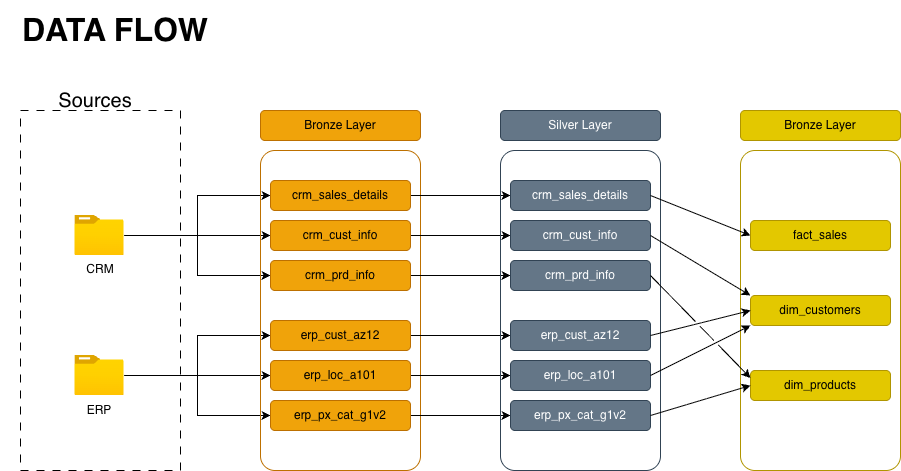

The diagram above was exported from draw.io. Its source (the exported page's mxGraphModel, read from the mxfile embedded in the PNG):
<mxGraphModel dx="964" dy="643" grid="1" gridSize="10" guides="1" tooltips="1" connect="1" arrows="1" fold="1" page="1" pageScale="1" pageWidth="850" pageHeight="1100" math="0" shadow="0">
  <root>
    <mxCell id="0" />
    <mxCell id="1" parent="0" />
    <mxCell id="bhV_hI_MKkFZCGfpK3Kz-2" parent="1" style="rounded=0;whiteSpace=wrap;html=1;fillColor=none;strokeColor=default;dashed=1;dashPattern=8 8;perimeterSpacing=10;" value="" vertex="1">
      <mxGeometry height="360" width="160" x="40" y="160" as="geometry" />
    </mxCell>
    <mxCell id="bhV_hI_MKkFZCGfpK3Kz-29" edge="1" parent="1" source="bhV_hI_MKkFZCGfpK3Kz-3" style="edgeStyle=orthogonalEdgeStyle;rounded=0;orthogonalLoop=1;jettySize=auto;html=1;" target="bhV_hI_MKkFZCGfpK3Kz-26">
      <mxGeometry relative="1" as="geometry" />
    </mxCell>
    <mxCell id="bhV_hI_MKkFZCGfpK3Kz-30" edge="1" parent="1" source="bhV_hI_MKkFZCGfpK3Kz-3" style="edgeStyle=orthogonalEdgeStyle;rounded=0;orthogonalLoop=1;jettySize=auto;html=1;entryX=0;entryY=0.5;entryDx=0;entryDy=0;" target="bhV_hI_MKkFZCGfpK3Kz-22">
      <mxGeometry relative="1" as="geometry" />
    </mxCell>
    <mxCell id="bhV_hI_MKkFZCGfpK3Kz-31" edge="1" parent="1" source="bhV_hI_MKkFZCGfpK3Kz-3" style="edgeStyle=orthogonalEdgeStyle;rounded=0;orthogonalLoop=1;jettySize=auto;html=1;entryX=0;entryY=0.5;entryDx=0;entryDy=0;" target="bhV_hI_MKkFZCGfpK3Kz-27">
      <mxGeometry relative="1" as="geometry" />
    </mxCell>
    <mxCell id="bhV_hI_MKkFZCGfpK3Kz-3" parent="1" style="image;aspect=fixed;html=1;points=[];align=center;fontSize=12;image=img/lib/azure2/general/Folder_Blank.svg;" value="" vertex="1">
      <mxGeometry height="40" width="49.29" x="94.36" y="265" as="geometry" />
    </mxCell>
    <mxCell id="bhV_hI_MKkFZCGfpK3Kz-32" edge="1" parent="1" source="bhV_hI_MKkFZCGfpK3Kz-4" style="edgeStyle=orthogonalEdgeStyle;rounded=0;orthogonalLoop=1;jettySize=auto;html=1;" target="bhV_hI_MKkFZCGfpK3Kz-24">
      <mxGeometry relative="1" as="geometry" />
    </mxCell>
    <mxCell id="bhV_hI_MKkFZCGfpK3Kz-33" edge="1" parent="1" source="bhV_hI_MKkFZCGfpK3Kz-4" style="edgeStyle=orthogonalEdgeStyle;rounded=0;orthogonalLoop=1;jettySize=auto;html=1;entryX=0;entryY=0.5;entryDx=0;entryDy=0;" target="bhV_hI_MKkFZCGfpK3Kz-25">
      <mxGeometry relative="1" as="geometry" />
    </mxCell>
    <mxCell id="bhV_hI_MKkFZCGfpK3Kz-34" edge="1" parent="1" source="bhV_hI_MKkFZCGfpK3Kz-4" style="edgeStyle=orthogonalEdgeStyle;rounded=0;orthogonalLoop=1;jettySize=auto;html=1;entryX=0;entryY=0.5;entryDx=0;entryDy=0;" target="bhV_hI_MKkFZCGfpK3Kz-23">
      <mxGeometry relative="1" as="geometry" />
    </mxCell>
    <mxCell id="bhV_hI_MKkFZCGfpK3Kz-4" parent="1" style="image;aspect=fixed;html=1;points=[];align=center;fontSize=12;image=img/lib/azure2/general/Folder_Blank.svg;" value="" vertex="1">
      <mxGeometry height="40" width="49.29" x="94.36" y="405" as="geometry" />
    </mxCell>
    <mxCell id="bhV_hI_MKkFZCGfpK3Kz-5" parent="1" style="text;html=1;whiteSpace=wrap;strokeColor=none;fillColor=none;align=center;verticalAlign=middle;rounded=0;" value="CRM" vertex="1">
      <mxGeometry height="30" width="60" x="90" y="304" as="geometry" />
    </mxCell>
    <mxCell id="bhV_hI_MKkFZCGfpK3Kz-6" parent="1" style="text;html=1;whiteSpace=wrap;strokeColor=none;fillColor=none;align=center;verticalAlign=middle;rounded=0;" value="ERP" vertex="1">
      <mxGeometry height="30" width="60" x="89" y="445" as="geometry" />
    </mxCell>
    <mxCell id="bhV_hI_MKkFZCGfpK3Kz-7" parent="1" style="text;html=1;whiteSpace=wrap;strokeColor=none;fillColor=none;align=center;verticalAlign=middle;rounded=0;" value="&lt;span style=&quot;font-size: 20px;&quot;&gt;Sources&lt;/span&gt;" vertex="1">
      <mxGeometry height="40" width="60" x="85" y="130" as="geometry" />
    </mxCell>
    <mxCell id="bhV_hI_MKkFZCGfpK3Kz-9" parent="1" style="rounded=1;whiteSpace=wrap;html=1;fillColor=none;strokeColor=#BD7000;perimeterSpacing=0;glass=0;arcSize=9;fontColor=#000000;" value="" vertex="1">
      <mxGeometry height="320" width="160" x="280" y="200" as="geometry" />
    </mxCell>
    <mxCell id="bhV_hI_MKkFZCGfpK3Kz-14" parent="1" style="rounded=1;whiteSpace=wrap;html=1;fillColor=#f0a30a;fontColor=#000000;strokeColor=#BD7000;" value="Bronze Layer" vertex="1">
      <mxGeometry height="30" width="160" x="280" y="160" as="geometry" />
    </mxCell>
    <mxCell id="bhV_hI_MKkFZCGfpK3Kz-43" edge="1" parent="1" source="bhV_hI_MKkFZCGfpK3Kz-22" style="edgeStyle=orthogonalEdgeStyle;rounded=0;orthogonalLoop=1;jettySize=auto;html=1;" target="bhV_hI_MKkFZCGfpK3Kz-37">
      <mxGeometry relative="1" as="geometry" />
    </mxCell>
    <mxCell id="bhV_hI_MKkFZCGfpK3Kz-22" parent="1" style="rounded=1;whiteSpace=wrap;html=1;fillColor=#f0a30a;fontColor=#000000;strokeColor=#BD7000;" value="crm_sales_details" vertex="1">
      <mxGeometry height="30" width="140" x="290" y="230" as="geometry" />
    </mxCell>
    <mxCell id="bhV_hI_MKkFZCGfpK3Kz-46" edge="1" parent="1" source="bhV_hI_MKkFZCGfpK3Kz-23" style="edgeStyle=orthogonalEdgeStyle;rounded=0;orthogonalLoop=1;jettySize=auto;html=1;entryX=0;entryY=0.5;entryDx=0;entryDy=0;" target="bhV_hI_MKkFZCGfpK3Kz-38">
      <mxGeometry relative="1" as="geometry" />
    </mxCell>
    <mxCell id="bhV_hI_MKkFZCGfpK3Kz-23" parent="1" style="rounded=1;whiteSpace=wrap;html=1;fillColor=#f0a30a;fontColor=#000000;strokeColor=#BD7000;" value="erp_cust_az12" vertex="1">
      <mxGeometry height="30" width="140" x="290" y="370" as="geometry" />
    </mxCell>
    <mxCell id="bhV_hI_MKkFZCGfpK3Kz-47" edge="1" parent="1" source="bhV_hI_MKkFZCGfpK3Kz-24" style="edgeStyle=orthogonalEdgeStyle;rounded=0;orthogonalLoop=1;jettySize=auto;html=1;entryX=0;entryY=0.5;entryDx=0;entryDy=0;" target="bhV_hI_MKkFZCGfpK3Kz-39">
      <mxGeometry relative="1" as="geometry" />
    </mxCell>
    <mxCell id="bhV_hI_MKkFZCGfpK3Kz-24" parent="1" style="rounded=1;whiteSpace=wrap;html=1;fillColor=#f0a30a;fontColor=#000000;strokeColor=#BD7000;" value="erp_loc_a101" vertex="1">
      <mxGeometry height="30" width="140" x="290" y="410" as="geometry" />
    </mxCell>
    <mxCell id="bhV_hI_MKkFZCGfpK3Kz-48" edge="1" parent="1" source="bhV_hI_MKkFZCGfpK3Kz-25" style="edgeStyle=orthogonalEdgeStyle;rounded=0;orthogonalLoop=1;jettySize=auto;html=1;entryX=0;entryY=0.5;entryDx=0;entryDy=0;" target="bhV_hI_MKkFZCGfpK3Kz-40">
      <mxGeometry relative="1" as="geometry" />
    </mxCell>
    <mxCell id="bhV_hI_MKkFZCGfpK3Kz-25" parent="1" style="rounded=1;whiteSpace=wrap;html=1;fillColor=#f0a30a;fontColor=#000000;strokeColor=#BD7000;" value="erp_px_cat_g1v2" vertex="1">
      <mxGeometry height="30" width="140" x="290" y="450" as="geometry" />
    </mxCell>
    <mxCell id="bhV_hI_MKkFZCGfpK3Kz-44" edge="1" parent="1" source="bhV_hI_MKkFZCGfpK3Kz-26" style="edgeStyle=orthogonalEdgeStyle;rounded=0;orthogonalLoop=1;jettySize=auto;html=1;entryX=0;entryY=0.5;entryDx=0;entryDy=0;" target="bhV_hI_MKkFZCGfpK3Kz-41">
      <mxGeometry relative="1" as="geometry" />
    </mxCell>
    <mxCell id="bhV_hI_MKkFZCGfpK3Kz-26" parent="1" style="rounded=1;whiteSpace=wrap;html=1;fillColor=#f0a30a;fontColor=#000000;strokeColor=#BD7000;" value="crm_cust_info" vertex="1">
      <mxGeometry height="30" width="140" x="290" y="270" as="geometry" />
    </mxCell>
    <mxCell id="bhV_hI_MKkFZCGfpK3Kz-45" edge="1" parent="1" source="bhV_hI_MKkFZCGfpK3Kz-27" style="edgeStyle=orthogonalEdgeStyle;rounded=0;orthogonalLoop=1;jettySize=auto;html=1;entryX=0;entryY=0.5;entryDx=0;entryDy=0;" target="bhV_hI_MKkFZCGfpK3Kz-42">
      <mxGeometry relative="1" as="geometry" />
    </mxCell>
    <mxCell id="bhV_hI_MKkFZCGfpK3Kz-27" parent="1" style="rounded=1;whiteSpace=wrap;html=1;fillColor=#f0a30a;fontColor=#000000;strokeColor=#BD7000;" value="crm_prd_info" vertex="1">
      <mxGeometry height="30" width="140" x="290" y="310" as="geometry" />
    </mxCell>
    <mxCell id="bhV_hI_MKkFZCGfpK3Kz-35" parent="1" style="rounded=1;whiteSpace=wrap;html=1;fillColor=none;strokeColor=#314354;perimeterSpacing=0;glass=0;arcSize=9;fontColor=#ffffff;" value="" vertex="1">
      <mxGeometry height="320" width="160" x="520" y="200" as="geometry" />
    </mxCell>
    <mxCell id="bhV_hI_MKkFZCGfpK3Kz-36" parent="1" style="rounded=1;whiteSpace=wrap;html=1;fillColor=#647687;strokeColor=#314354;fontColor=#ffffff;" value="Silver Layer" vertex="1">
      <mxGeometry height="30" width="160" x="520" y="160" as="geometry" />
    </mxCell>
    <mxCell id="bhV_hI_MKkFZCGfpK3Kz-37" parent="1" style="rounded=1;whiteSpace=wrap;html=1;fillColor=#647687;fontColor=#ffffff;strokeColor=#314354;" value="crm_sales_details" vertex="1">
      <mxGeometry height="30" width="140" x="530" y="230" as="geometry" />
    </mxCell>
    <mxCell id="bhV_hI_MKkFZCGfpK3Kz-38" parent="1" style="rounded=1;whiteSpace=wrap;html=1;fillColor=#647687;fontColor=#ffffff;strokeColor=#314354;" value="erp_cust_az12" vertex="1">
      <mxGeometry height="30" width="140" x="530" y="370" as="geometry" />
    </mxCell>
    <mxCell id="bhV_hI_MKkFZCGfpK3Kz-39" parent="1" style="rounded=1;whiteSpace=wrap;html=1;fillColor=#647687;fontColor=#ffffff;strokeColor=#314354;" value="erp_loc_a101" vertex="1">
      <mxGeometry height="30" width="140" x="530" y="410" as="geometry" />
    </mxCell>
    <mxCell id="bhV_hI_MKkFZCGfpK3Kz-40" parent="1" style="rounded=1;whiteSpace=wrap;html=1;fillColor=#647687;fontColor=#ffffff;strokeColor=#314354;" value="erp_px_cat_g1v2" vertex="1">
      <mxGeometry height="30" width="140" x="530" y="450" as="geometry" />
    </mxCell>
    <mxCell id="bhV_hI_MKkFZCGfpK3Kz-41" parent="1" style="rounded=1;whiteSpace=wrap;html=1;fillColor=#647687;fontColor=#ffffff;strokeColor=#314354;" value="crm_cust_info" vertex="1">
      <mxGeometry height="30" width="140" x="530" y="270" as="geometry" />
    </mxCell>
    <mxCell id="bhV_hI_MKkFZCGfpK3Kz-42" parent="1" style="rounded=1;whiteSpace=wrap;html=1;fillColor=#647687;fontColor=#ffffff;strokeColor=#314354;" value="crm_prd_info" vertex="1">
      <mxGeometry height="30" width="140" x="530" y="310" as="geometry" />
    </mxCell>
    <mxCell id="bhV_hI_MKkFZCGfpK3Kz-49" parent="1" style="rounded=1;whiteSpace=wrap;html=1;fillColor=none;strokeColor=#B09500;perimeterSpacing=0;glass=0;arcSize=9;fontColor=#000000;" value="" vertex="1">
      <mxGeometry height="320" width="160" x="760" y="200" as="geometry" />
    </mxCell>
    <mxCell id="bhV_hI_MKkFZCGfpK3Kz-50" parent="1" style="rounded=1;whiteSpace=wrap;html=1;fillColor=#e3c800;fontColor=#000000;strokeColor=#B09500;" value="Bronze Layer" vertex="1">
      <mxGeometry height="30" width="160" x="760" y="160" as="geometry" />
    </mxCell>
    <mxCell id="bhV_hI_MKkFZCGfpK3Kz-53" parent="1" style="rounded=1;whiteSpace=wrap;html=1;fillColor=#e3c800;fontColor=#000000;strokeColor=#B09500;" value="dim_customers" vertex="1">
      <mxGeometry height="30" width="140" x="770" y="345" as="geometry" />
    </mxCell>
    <mxCell id="bhV_hI_MKkFZCGfpK3Kz-54" parent="1" style="rounded=1;whiteSpace=wrap;html=1;fillColor=#e3c800;fontColor=#000000;strokeColor=#B09500;" value="dim_products" vertex="1">
      <mxGeometry height="30" width="140" x="770" y="420" as="geometry" />
    </mxCell>
    <mxCell id="bhV_hI_MKkFZCGfpK3Kz-55" parent="1" style="rounded=1;whiteSpace=wrap;html=1;fillColor=#e3c800;fontColor=#000000;strokeColor=#B09500;" value="fact_sales" vertex="1">
      <mxGeometry height="30" width="140" x="770" y="270" as="geometry" />
    </mxCell>
    <mxCell id="bhV_hI_MKkFZCGfpK3Kz-60" edge="1" parent="1" source="bhV_hI_MKkFZCGfpK3Kz-38" style="endArrow=classic;html=1;rounded=0;entryX=0;entryY=0.5;entryDx=0;entryDy=0;exitX=1;exitY=0.5;exitDx=0;exitDy=0;jumpStyle=gap;" target="bhV_hI_MKkFZCGfpK3Kz-53" value="">
      <mxGeometry height="50" relative="1" width="50" as="geometry">
        <mxPoint x="820" y="350" as="sourcePoint" />
        <mxPoint x="870" y="300" as="targetPoint" />
      </mxGeometry>
    </mxCell>
    <mxCell id="bhV_hI_MKkFZCGfpK3Kz-61" edge="1" parent="1" source="bhV_hI_MKkFZCGfpK3Kz-39" style="endArrow=classic;html=1;rounded=0;entryX=0;entryY=1;entryDx=0;entryDy=0;exitX=1;exitY=0.5;exitDx=0;exitDy=0;jumpStyle=gap;" target="bhV_hI_MKkFZCGfpK3Kz-53" value="">
      <mxGeometry height="50" relative="1" width="50" as="geometry">
        <mxPoint x="680" y="475" as="sourcePoint" />
        <mxPoint x="780" y="450" as="targetPoint" />
      </mxGeometry>
    </mxCell>
    <mxCell id="bhV_hI_MKkFZCGfpK3Kz-62" edge="1" parent="1" source="bhV_hI_MKkFZCGfpK3Kz-41" style="endArrow=classic;html=1;rounded=0;entryX=0;entryY=0;entryDx=0;entryDy=0;exitX=1;exitY=0.5;exitDx=0;exitDy=0;jumpStyle=gap;" target="bhV_hI_MKkFZCGfpK3Kz-53" value="">
      <mxGeometry height="50" relative="1" width="50" as="geometry">
        <mxPoint x="660" y="525" as="sourcePoint" />
        <mxPoint x="760" y="500" as="targetPoint" />
      </mxGeometry>
    </mxCell>
    <mxCell id="bhV_hI_MKkFZCGfpK3Kz-64" edge="1" parent="1" source="bhV_hI_MKkFZCGfpK3Kz-40" style="endArrow=classic;html=1;rounded=0;entryX=0;entryY=0.5;entryDx=0;entryDy=0;exitX=1;exitY=0.5;exitDx=0;exitDy=0;jumpStyle=gap;" target="bhV_hI_MKkFZCGfpK3Kz-54" value="">
      <mxGeometry height="50" relative="1" width="50" as="geometry">
        <mxPoint x="710" y="525" as="sourcePoint" />
        <mxPoint x="810" y="500" as="targetPoint" />
      </mxGeometry>
    </mxCell>
    <mxCell id="bhV_hI_MKkFZCGfpK3Kz-65" edge="1" parent="1" source="bhV_hI_MKkFZCGfpK3Kz-42" style="endArrow=classic;html=1;rounded=0;entryX=0;entryY=0.25;entryDx=0;entryDy=0;exitX=1;exitY=0.5;exitDx=0;exitDy=0;jumpStyle=gap;" target="bhV_hI_MKkFZCGfpK3Kz-54" value="">
      <mxGeometry height="50" relative="1" width="50" as="geometry">
        <mxPoint x="710" y="555" as="sourcePoint" />
        <mxPoint x="810" y="530" as="targetPoint" />
      </mxGeometry>
    </mxCell>
    <mxCell id="bhV_hI_MKkFZCGfpK3Kz-66" edge="1" parent="1" source="bhV_hI_MKkFZCGfpK3Kz-37" style="endArrow=classic;html=1;rounded=0;entryX=0;entryY=0.5;entryDx=0;entryDy=0;exitX=1;exitY=0.5;exitDx=0;exitDy=0;" target="bhV_hI_MKkFZCGfpK3Kz-55" value="">
      <mxGeometry height="50" relative="1" width="50" as="geometry">
        <mxPoint x="820" y="425" as="sourcePoint" />
        <mxPoint x="920" y="400" as="targetPoint" />
      </mxGeometry>
    </mxCell>
    <mxCell id="bhV_hI_MKkFZCGfpK3Kz-67" parent="1" style="text;html=1;whiteSpace=wrap;strokeColor=none;fillColor=none;align=center;verticalAlign=middle;rounded=0;fontSize=32;fontStyle=1" value="DATA FLOW" vertex="1">
      <mxGeometry height="60" width="230" x="20" y="50" as="geometry" />
    </mxCell>
  </root>
</mxGraphModel>